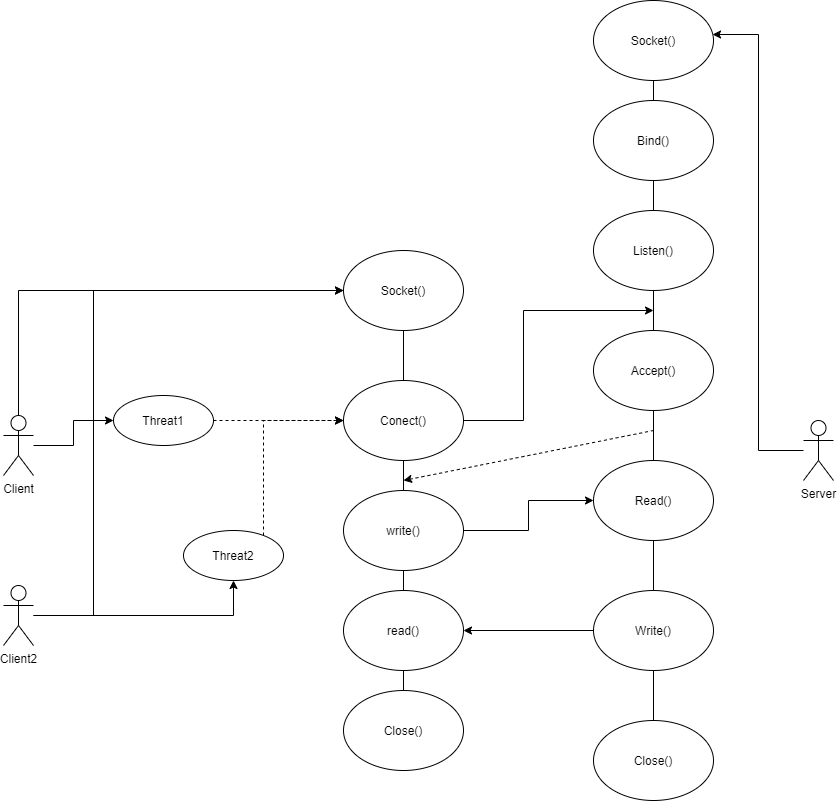

The diagram above was exported from draw.io. Its source (the exported page's mxGraphModel, read from the mxfile embedded in the PNG):
<mxGraphModel dx="2858" dy="2176" grid="1" gridSize="10" guides="1" tooltips="1" connect="1" arrows="1" fold="1" page="1" pageScale="1" pageWidth="827" pageHeight="1169" math="0" shadow="0">
  <root>
    <mxCell id="0" />
    <mxCell id="1" parent="0" />
    <mxCell id="ZJ4aaA2mhGDaqDwYipA6-19" style="edgeStyle=orthogonalEdgeStyle;rounded=0;orthogonalLoop=1;jettySize=auto;html=1;" edge="1" parent="1" source="ZJ4aaA2mhGDaqDwYipA6-1" target="ZJ4aaA2mhGDaqDwYipA6-3">
      <mxGeometry relative="1" as="geometry">
        <Array as="points">
          <mxPoint x="-75" y="190" />
        </Array>
      </mxGeometry>
    </mxCell>
    <mxCell id="ZJ4aaA2mhGDaqDwYipA6-40" style="edgeStyle=orthogonalEdgeStyle;rounded=0;orthogonalLoop=1;jettySize=auto;html=1;entryX=0;entryY=0.5;entryDx=0;entryDy=0;startArrow=none;startFill=0;endArrow=classic;endFill=1;" edge="1" parent="1" source="ZJ4aaA2mhGDaqDwYipA6-1" target="ZJ4aaA2mhGDaqDwYipA6-36">
      <mxGeometry relative="1" as="geometry" />
    </mxCell>
    <mxCell id="ZJ4aaA2mhGDaqDwYipA6-1" value="Client" style="shape=umlActor;verticalLabelPosition=bottom;verticalAlign=top;html=1;outlineConnect=0;" vertex="1" parent="1">
      <mxGeometry x="-90" y="315" width="30" height="60" as="geometry" />
    </mxCell>
    <mxCell id="ZJ4aaA2mhGDaqDwYipA6-20" style="edgeStyle=orthogonalEdgeStyle;rounded=0;orthogonalLoop=1;jettySize=auto;html=1;entryX=0;entryY=0.5;entryDx=0;entryDy=0;" edge="1" parent="1" source="ZJ4aaA2mhGDaqDwYipA6-2" target="ZJ4aaA2mhGDaqDwYipA6-3">
      <mxGeometry relative="1" as="geometry">
        <Array as="points">
          <mxPoint y="515" />
          <mxPoint y="190" />
        </Array>
      </mxGeometry>
    </mxCell>
    <mxCell id="ZJ4aaA2mhGDaqDwYipA6-41" style="edgeStyle=orthogonalEdgeStyle;rounded=0;orthogonalLoop=1;jettySize=auto;html=1;startArrow=none;startFill=0;endArrow=classic;endFill=1;" edge="1" parent="1" source="ZJ4aaA2mhGDaqDwYipA6-2" target="ZJ4aaA2mhGDaqDwYipA6-37">
      <mxGeometry relative="1" as="geometry" />
    </mxCell>
    <mxCell id="ZJ4aaA2mhGDaqDwYipA6-2" value="Client2" style="shape=umlActor;verticalLabelPosition=bottom;verticalAlign=top;html=1;outlineConnect=0;" vertex="1" parent="1">
      <mxGeometry x="-90" y="485" width="30" height="60" as="geometry" />
    </mxCell>
    <mxCell id="ZJ4aaA2mhGDaqDwYipA6-21" style="edgeStyle=orthogonalEdgeStyle;rounded=0;orthogonalLoop=1;jettySize=auto;html=1;entryX=0.5;entryY=0;entryDx=0;entryDy=0;endArrow=none;endFill=0;" edge="1" parent="1" source="ZJ4aaA2mhGDaqDwYipA6-3" target="ZJ4aaA2mhGDaqDwYipA6-4">
      <mxGeometry relative="1" as="geometry" />
    </mxCell>
    <mxCell id="ZJ4aaA2mhGDaqDwYipA6-3" value="Socket()" style="ellipse;whiteSpace=wrap;html=1;" vertex="1" parent="1">
      <mxGeometry x="250" y="150" width="120" height="80" as="geometry" />
    </mxCell>
    <mxCell id="ZJ4aaA2mhGDaqDwYipA6-27" style="edgeStyle=orthogonalEdgeStyle;rounded=0;orthogonalLoop=1;jettySize=auto;html=1;entryX=0.5;entryY=0;entryDx=0;entryDy=0;endArrow=none;endFill=0;" edge="1" parent="1" source="ZJ4aaA2mhGDaqDwYipA6-4" target="ZJ4aaA2mhGDaqDwYipA6-5">
      <mxGeometry relative="1" as="geometry" />
    </mxCell>
    <mxCell id="ZJ4aaA2mhGDaqDwYipA6-31" style="edgeStyle=orthogonalEdgeStyle;rounded=0;orthogonalLoop=1;jettySize=auto;html=1;endArrow=classic;endFill=1;" edge="1" parent="1" source="ZJ4aaA2mhGDaqDwYipA6-4">
      <mxGeometry relative="1" as="geometry">
        <mxPoint x="560" y="210" as="targetPoint" />
        <Array as="points">
          <mxPoint x="430" y="320" />
          <mxPoint x="430" y="210" />
        </Array>
      </mxGeometry>
    </mxCell>
    <mxCell id="ZJ4aaA2mhGDaqDwYipA6-4" value="Conect()" style="ellipse;whiteSpace=wrap;html=1;" vertex="1" parent="1">
      <mxGeometry x="250" y="280" width="120" height="80" as="geometry" />
    </mxCell>
    <mxCell id="ZJ4aaA2mhGDaqDwYipA6-28" value="" style="edgeStyle=orthogonalEdgeStyle;rounded=0;orthogonalLoop=1;jettySize=auto;html=1;endArrow=none;endFill=0;" edge="1" parent="1" source="ZJ4aaA2mhGDaqDwYipA6-5" target="ZJ4aaA2mhGDaqDwYipA6-6">
      <mxGeometry relative="1" as="geometry" />
    </mxCell>
    <mxCell id="ZJ4aaA2mhGDaqDwYipA6-33" style="edgeStyle=orthogonalEdgeStyle;rounded=0;orthogonalLoop=1;jettySize=auto;html=1;entryX=0;entryY=0.5;entryDx=0;entryDy=0;startArrow=none;startFill=0;endArrow=classic;endFill=1;" edge="1" parent="1" source="ZJ4aaA2mhGDaqDwYipA6-5" target="ZJ4aaA2mhGDaqDwYipA6-16">
      <mxGeometry relative="1" as="geometry" />
    </mxCell>
    <mxCell id="ZJ4aaA2mhGDaqDwYipA6-5" value="write()&lt;br&gt;" style="ellipse;whiteSpace=wrap;html=1;" vertex="1" parent="1">
      <mxGeometry x="250" y="390" width="120" height="80" as="geometry" />
    </mxCell>
    <mxCell id="ZJ4aaA2mhGDaqDwYipA6-29" value="" style="edgeStyle=orthogonalEdgeStyle;rounded=0;orthogonalLoop=1;jettySize=auto;html=1;endArrow=none;endFill=0;" edge="1" parent="1" source="ZJ4aaA2mhGDaqDwYipA6-6" target="ZJ4aaA2mhGDaqDwYipA6-7">
      <mxGeometry relative="1" as="geometry" />
    </mxCell>
    <mxCell id="ZJ4aaA2mhGDaqDwYipA6-6" value="read()" style="ellipse;whiteSpace=wrap;html=1;" vertex="1" parent="1">
      <mxGeometry x="250" y="490" width="120" height="80" as="geometry" />
    </mxCell>
    <mxCell id="ZJ4aaA2mhGDaqDwYipA6-7" value="Close()" style="ellipse;whiteSpace=wrap;html=1;" vertex="1" parent="1">
      <mxGeometry x="250" y="590" width="120" height="80" as="geometry" />
    </mxCell>
    <mxCell id="ZJ4aaA2mhGDaqDwYipA6-35" style="edgeStyle=orthogonalEdgeStyle;rounded=0;orthogonalLoop=1;jettySize=auto;html=1;entryX=0.992;entryY=0.425;entryDx=0;entryDy=0;startArrow=none;startFill=0;endArrow=classic;endFill=1;entryPerimeter=0;" edge="1" parent="1" source="ZJ4aaA2mhGDaqDwYipA6-8" target="ZJ4aaA2mhGDaqDwYipA6-12">
      <mxGeometry relative="1" as="geometry" />
    </mxCell>
    <mxCell id="ZJ4aaA2mhGDaqDwYipA6-8" value="Server" style="shape=umlActor;verticalLabelPosition=bottom;verticalAlign=top;html=1;outlineConnect=0;" vertex="1" parent="1">
      <mxGeometry x="710" y="320" width="30" height="60" as="geometry" />
    </mxCell>
    <mxCell id="ZJ4aaA2mhGDaqDwYipA6-22" style="edgeStyle=orthogonalEdgeStyle;rounded=0;orthogonalLoop=1;jettySize=auto;html=1;endArrow=none;endFill=0;" edge="1" parent="1" source="ZJ4aaA2mhGDaqDwYipA6-12" target="ZJ4aaA2mhGDaqDwYipA6-13">
      <mxGeometry relative="1" as="geometry" />
    </mxCell>
    <mxCell id="ZJ4aaA2mhGDaqDwYipA6-12" value="Socket()" style="ellipse;whiteSpace=wrap;html=1;" vertex="1" parent="1">
      <mxGeometry x="500" y="-100" width="120" height="80" as="geometry" />
    </mxCell>
    <mxCell id="ZJ4aaA2mhGDaqDwYipA6-23" style="edgeStyle=orthogonalEdgeStyle;rounded=0;orthogonalLoop=1;jettySize=auto;html=1;entryX=0.5;entryY=0;entryDx=0;entryDy=0;endArrow=none;endFill=0;" edge="1" parent="1" source="ZJ4aaA2mhGDaqDwYipA6-13" target="ZJ4aaA2mhGDaqDwYipA6-14">
      <mxGeometry relative="1" as="geometry" />
    </mxCell>
    <mxCell id="ZJ4aaA2mhGDaqDwYipA6-13" value="Bind()" style="ellipse;whiteSpace=wrap;html=1;" vertex="1" parent="1">
      <mxGeometry x="500" width="120" height="80" as="geometry" />
    </mxCell>
    <mxCell id="ZJ4aaA2mhGDaqDwYipA6-24" value="" style="edgeStyle=orthogonalEdgeStyle;rounded=0;orthogonalLoop=1;jettySize=auto;html=1;endArrow=none;endFill=0;" edge="1" parent="1" source="ZJ4aaA2mhGDaqDwYipA6-14" target="ZJ4aaA2mhGDaqDwYipA6-15">
      <mxGeometry relative="1" as="geometry" />
    </mxCell>
    <mxCell id="ZJ4aaA2mhGDaqDwYipA6-14" value="Listen()" style="ellipse;whiteSpace=wrap;html=1;" vertex="1" parent="1">
      <mxGeometry x="500" y="110" width="120" height="80" as="geometry" />
    </mxCell>
    <mxCell id="ZJ4aaA2mhGDaqDwYipA6-25" style="edgeStyle=orthogonalEdgeStyle;rounded=0;orthogonalLoop=1;jettySize=auto;html=1;entryX=0.5;entryY=0;entryDx=0;entryDy=0;endArrow=none;endFill=0;" edge="1" parent="1" source="ZJ4aaA2mhGDaqDwYipA6-15" target="ZJ4aaA2mhGDaqDwYipA6-16">
      <mxGeometry relative="1" as="geometry" />
    </mxCell>
    <mxCell id="ZJ4aaA2mhGDaqDwYipA6-15" value="Accept()" style="ellipse;whiteSpace=wrap;html=1;" vertex="1" parent="1">
      <mxGeometry x="500" y="230" width="120" height="80" as="geometry" />
    </mxCell>
    <mxCell id="ZJ4aaA2mhGDaqDwYipA6-26" style="edgeStyle=orthogonalEdgeStyle;rounded=0;orthogonalLoop=1;jettySize=auto;html=1;entryX=0.5;entryY=0;entryDx=0;entryDy=0;endArrow=none;endFill=0;" edge="1" parent="1" source="ZJ4aaA2mhGDaqDwYipA6-16" target="ZJ4aaA2mhGDaqDwYipA6-17">
      <mxGeometry relative="1" as="geometry" />
    </mxCell>
    <mxCell id="ZJ4aaA2mhGDaqDwYipA6-16" value="Read()" style="ellipse;whiteSpace=wrap;html=1;" vertex="1" parent="1">
      <mxGeometry x="500" y="360" width="120" height="80" as="geometry" />
    </mxCell>
    <mxCell id="ZJ4aaA2mhGDaqDwYipA6-30" value="" style="edgeStyle=orthogonalEdgeStyle;rounded=0;orthogonalLoop=1;jettySize=auto;html=1;endArrow=none;endFill=0;" edge="1" parent="1" source="ZJ4aaA2mhGDaqDwYipA6-17" target="ZJ4aaA2mhGDaqDwYipA6-18">
      <mxGeometry relative="1" as="geometry" />
    </mxCell>
    <mxCell id="ZJ4aaA2mhGDaqDwYipA6-34" style="edgeStyle=orthogonalEdgeStyle;rounded=0;orthogonalLoop=1;jettySize=auto;html=1;startArrow=none;startFill=0;endArrow=classic;endFill=1;" edge="1" parent="1" source="ZJ4aaA2mhGDaqDwYipA6-17" target="ZJ4aaA2mhGDaqDwYipA6-6">
      <mxGeometry relative="1" as="geometry" />
    </mxCell>
    <mxCell id="ZJ4aaA2mhGDaqDwYipA6-17" value="Write()" style="ellipse;whiteSpace=wrap;html=1;" vertex="1" parent="1">
      <mxGeometry x="500" y="490" width="120" height="80" as="geometry" />
    </mxCell>
    <mxCell id="ZJ4aaA2mhGDaqDwYipA6-18" value="Close()" style="ellipse;whiteSpace=wrap;html=1;" vertex="1" parent="1">
      <mxGeometry x="500" y="620" width="120" height="80" as="geometry" />
    </mxCell>
    <mxCell id="ZJ4aaA2mhGDaqDwYipA6-32" value="" style="endArrow=none;html=1;dashed=1;startArrow=classic;startFill=1;" edge="1" parent="1">
      <mxGeometry width="50" height="50" relative="1" as="geometry">
        <mxPoint x="310" y="380" as="sourcePoint" />
        <mxPoint x="560" y="330" as="targetPoint" />
        <Array as="points" />
      </mxGeometry>
    </mxCell>
    <mxCell id="ZJ4aaA2mhGDaqDwYipA6-38" style="edgeStyle=orthogonalEdgeStyle;rounded=0;orthogonalLoop=1;jettySize=auto;html=1;startArrow=none;startFill=0;endArrow=classic;endFill=1;dashed=1;" edge="1" parent="1" source="ZJ4aaA2mhGDaqDwYipA6-36" target="ZJ4aaA2mhGDaqDwYipA6-4">
      <mxGeometry relative="1" as="geometry" />
    </mxCell>
    <mxCell id="ZJ4aaA2mhGDaqDwYipA6-36" value="Threat1" style="ellipse;whiteSpace=wrap;html=1;" vertex="1" parent="1">
      <mxGeometry x="20" y="295" width="100" height="50" as="geometry" />
    </mxCell>
    <mxCell id="ZJ4aaA2mhGDaqDwYipA6-39" style="edgeStyle=orthogonalEdgeStyle;rounded=0;orthogonalLoop=1;jettySize=auto;html=1;startArrow=none;startFill=0;endArrow=classic;endFill=1;dashed=1;" edge="1" parent="1" source="ZJ4aaA2mhGDaqDwYipA6-37" target="ZJ4aaA2mhGDaqDwYipA6-4">
      <mxGeometry relative="1" as="geometry">
        <Array as="points">
          <mxPoint x="170" y="320" />
        </Array>
      </mxGeometry>
    </mxCell>
    <mxCell id="ZJ4aaA2mhGDaqDwYipA6-37" value="Threat2" style="ellipse;whiteSpace=wrap;html=1;" vertex="1" parent="1">
      <mxGeometry x="90" y="430" width="100" height="50" as="geometry" />
    </mxCell>
  </root>
</mxGraphModel>